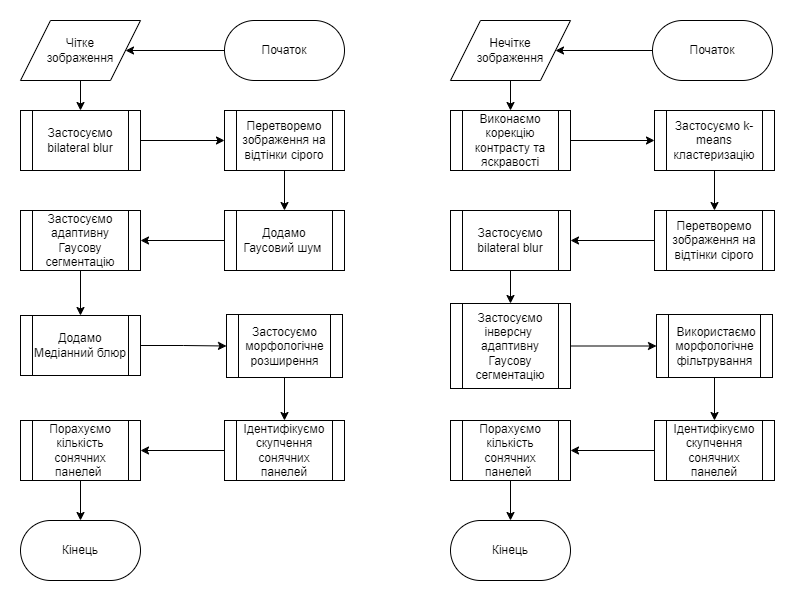

The diagram above was exported from draw.io. Its source (the exported page's mxGraphModel, read from the mxfile embedded in the PNG):
<mxGraphModel dx="2074" dy="844" grid="1" gridSize="10" guides="1" tooltips="1" connect="1" arrows="1" fold="1" page="1" pageScale="1" pageWidth="827" pageHeight="1169" math="0" shadow="0">
  <root>
    <mxCell id="WIyWlLk6GJQsqaUBKTNV-0" />
    <mxCell id="WIyWlLk6GJQsqaUBKTNV-1" parent="WIyWlLk6GJQsqaUBKTNV-0" />
    <mxCell id="qphbFzwwGxSHnC9aL2mj-27" value="" style="edgeStyle=orthogonalEdgeStyle;rounded=0;orthogonalLoop=1;jettySize=auto;html=1;" parent="WIyWlLk6GJQsqaUBKTNV-1" source="qphbFzwwGxSHnC9aL2mj-0" target="qphbFzwwGxSHnC9aL2mj-2" edge="1">
      <mxGeometry relative="1" as="geometry" />
    </mxCell>
    <mxCell id="qphbFzwwGxSHnC9aL2mj-0" value="Початок" style="rounded=1;whiteSpace=wrap;html=1;arcSize=50;" parent="WIyWlLk6GJQsqaUBKTNV-1" vertex="1">
      <mxGeometry x="414" y="230" width="120" height="60" as="geometry" />
    </mxCell>
    <mxCell id="qphbFzwwGxSHnC9aL2mj-1" value="Кінець" style="rounded=1;whiteSpace=wrap;html=1;arcSize=50;" parent="WIyWlLk6GJQsqaUBKTNV-1" vertex="1">
      <mxGeometry x="210" y="730" width="120" height="60" as="geometry" />
    </mxCell>
    <mxCell id="qphbFzwwGxSHnC9aL2mj-26" value="" style="edgeStyle=orthogonalEdgeStyle;rounded=0;orthogonalLoop=1;jettySize=auto;html=1;" parent="WIyWlLk6GJQsqaUBKTNV-1" source="qphbFzwwGxSHnC9aL2mj-2" target="qphbFzwwGxSHnC9aL2mj-3" edge="1">
      <mxGeometry relative="1" as="geometry" />
    </mxCell>
    <mxCell id="qphbFzwwGxSHnC9aL2mj-2" value="Чітке&lt;div&gt;зображення&lt;/div&gt;" style="shape=parallelogram;perimeter=parallelogramPerimeter;whiteSpace=wrap;html=1;fixedSize=1;size=30;" parent="WIyWlLk6GJQsqaUBKTNV-1" vertex="1">
      <mxGeometry x="210" y="230" width="120" height="60" as="geometry" />
    </mxCell>
    <mxCell id="qphbFzwwGxSHnC9aL2mj-15" value="" style="edgeStyle=orthogonalEdgeStyle;rounded=0;orthogonalLoop=1;jettySize=auto;html=1;" parent="WIyWlLk6GJQsqaUBKTNV-1" source="qphbFzwwGxSHnC9aL2mj-3" target="qphbFzwwGxSHnC9aL2mj-4" edge="1">
      <mxGeometry relative="1" as="geometry" />
    </mxCell>
    <mxCell id="qphbFzwwGxSHnC9aL2mj-3" value="Застосуємо bilateral blur" style="shape=process;whiteSpace=wrap;html=1;backgroundOutline=1;" parent="WIyWlLk6GJQsqaUBKTNV-1" vertex="1">
      <mxGeometry x="210" y="320" width="120" height="60" as="geometry" />
    </mxCell>
    <mxCell id="qphbFzwwGxSHnC9aL2mj-16" value="" style="edgeStyle=orthogonalEdgeStyle;rounded=0;orthogonalLoop=1;jettySize=auto;html=1;" parent="WIyWlLk6GJQsqaUBKTNV-1" source="qphbFzwwGxSHnC9aL2mj-4" target="qphbFzwwGxSHnC9aL2mj-5" edge="1">
      <mxGeometry relative="1" as="geometry" />
    </mxCell>
    <mxCell id="qphbFzwwGxSHnC9aL2mj-4" value="Перетворемо зображення на відтінки сірого" style="shape=process;whiteSpace=wrap;html=1;backgroundOutline=1;" parent="WIyWlLk6GJQsqaUBKTNV-1" vertex="1">
      <mxGeometry x="414" y="320" width="120" height="60" as="geometry" />
    </mxCell>
    <mxCell id="qphbFzwwGxSHnC9aL2mj-17" value="" style="edgeStyle=orthogonalEdgeStyle;rounded=0;orthogonalLoop=1;jettySize=auto;html=1;" parent="WIyWlLk6GJQsqaUBKTNV-1" source="qphbFzwwGxSHnC9aL2mj-5" target="qphbFzwwGxSHnC9aL2mj-6" edge="1">
      <mxGeometry relative="1" as="geometry" />
    </mxCell>
    <mxCell id="qphbFzwwGxSHnC9aL2mj-5" value="Додамо Гаусовий шум&amp;nbsp;" style="shape=process;whiteSpace=wrap;html=1;backgroundOutline=1;" parent="WIyWlLk6GJQsqaUBKTNV-1" vertex="1">
      <mxGeometry x="414" y="420" width="120" height="60" as="geometry" />
    </mxCell>
    <mxCell id="qphbFzwwGxSHnC9aL2mj-18" value="" style="edgeStyle=orthogonalEdgeStyle;rounded=0;orthogonalLoop=1;jettySize=auto;html=1;" parent="WIyWlLk6GJQsqaUBKTNV-1" source="qphbFzwwGxSHnC9aL2mj-6" target="qphbFzwwGxSHnC9aL2mj-8" edge="1">
      <mxGeometry relative="1" as="geometry" />
    </mxCell>
    <mxCell id="qphbFzwwGxSHnC9aL2mj-6" value="Застосуємо адаптивну Гаусову сегментацію" style="shape=process;whiteSpace=wrap;html=1;backgroundOutline=1;" parent="WIyWlLk6GJQsqaUBKTNV-1" vertex="1">
      <mxGeometry x="210" y="420" width="120" height="60" as="geometry" />
    </mxCell>
    <mxCell id="qphbFzwwGxSHnC9aL2mj-19" value="" style="edgeStyle=orthogonalEdgeStyle;rounded=0;orthogonalLoop=1;jettySize=auto;html=1;" parent="WIyWlLk6GJQsqaUBKTNV-1" source="qphbFzwwGxSHnC9aL2mj-8" target="qphbFzwwGxSHnC9aL2mj-9" edge="1">
      <mxGeometry relative="1" as="geometry">
        <mxPoint x="410" y="555" as="targetPoint" />
      </mxGeometry>
    </mxCell>
    <mxCell id="qphbFzwwGxSHnC9aL2mj-8" value="Додамо Медіанний блюр" style="shape=process;whiteSpace=wrap;html=1;backgroundOutline=1;" parent="WIyWlLk6GJQsqaUBKTNV-1" vertex="1">
      <mxGeometry x="210" y="525" width="120" height="60" as="geometry" />
    </mxCell>
    <mxCell id="qphbFzwwGxSHnC9aL2mj-20" value="" style="edgeStyle=orthogonalEdgeStyle;rounded=0;orthogonalLoop=1;jettySize=auto;html=1;" parent="WIyWlLk6GJQsqaUBKTNV-1" source="qphbFzwwGxSHnC9aL2mj-9" target="qphbFzwwGxSHnC9aL2mj-10" edge="1">
      <mxGeometry relative="1" as="geometry" />
    </mxCell>
    <mxCell id="qphbFzwwGxSHnC9aL2mj-9" value="Застосуємо морфологічне розширення" style="shape=process;whiteSpace=wrap;html=1;backgroundOutline=1;" parent="WIyWlLk6GJQsqaUBKTNV-1" vertex="1">
      <mxGeometry x="416" y="524" width="116" height="63" as="geometry" />
    </mxCell>
    <mxCell id="qphbFzwwGxSHnC9aL2mj-21" value="" style="edgeStyle=orthogonalEdgeStyle;rounded=0;orthogonalLoop=1;jettySize=auto;html=1;" parent="WIyWlLk6GJQsqaUBKTNV-1" source="qphbFzwwGxSHnC9aL2mj-10" target="qphbFzwwGxSHnC9aL2mj-11" edge="1">
      <mxGeometry relative="1" as="geometry" />
    </mxCell>
    <mxCell id="qphbFzwwGxSHnC9aL2mj-10" value="Ідентифікуємо скупчення сонячних панелей" style="shape=process;whiteSpace=wrap;html=1;backgroundOutline=1;" parent="WIyWlLk6GJQsqaUBKTNV-1" vertex="1">
      <mxGeometry x="414" y="630" width="120" height="60" as="geometry" />
    </mxCell>
    <mxCell id="qphbFzwwGxSHnC9aL2mj-22" value="" style="edgeStyle=orthogonalEdgeStyle;rounded=0;orthogonalLoop=1;jettySize=auto;html=1;" parent="WIyWlLk6GJQsqaUBKTNV-1" source="qphbFzwwGxSHnC9aL2mj-11" target="qphbFzwwGxSHnC9aL2mj-1" edge="1">
      <mxGeometry relative="1" as="geometry">
        <mxPoint x="270" y="730" as="targetPoint" />
      </mxGeometry>
    </mxCell>
    <mxCell id="qphbFzwwGxSHnC9aL2mj-11" value="Порахуємо кількість сонячних панелей&amp;nbsp;" style="shape=process;whiteSpace=wrap;html=1;backgroundOutline=1;" parent="WIyWlLk6GJQsqaUBKTNV-1" vertex="1">
      <mxGeometry x="210" y="630" width="120" height="60" as="geometry" />
    </mxCell>
    <mxCell id="7Dgvg2M8OYJwOl9oVi0B-1" value="Кінець" style="rounded=1;whiteSpace=wrap;html=1;arcSize=50;" vertex="1" parent="WIyWlLk6GJQsqaUBKTNV-1">
      <mxGeometry x="640" y="730" width="120" height="60" as="geometry" />
    </mxCell>
    <mxCell id="7Dgvg2M8OYJwOl9oVi0B-2" value="" style="edgeStyle=orthogonalEdgeStyle;rounded=0;orthogonalLoop=1;jettySize=auto;html=1;" edge="1" parent="WIyWlLk6GJQsqaUBKTNV-1" target="7Dgvg2M8OYJwOl9oVi0B-4" source="7Dgvg2M8OYJwOl9oVi0B-24">
      <mxGeometry relative="1" as="geometry">
        <mxPoint x="700" y="290" as="sourcePoint" />
      </mxGeometry>
    </mxCell>
    <mxCell id="7Dgvg2M8OYJwOl9oVi0B-3" value="" style="edgeStyle=orthogonalEdgeStyle;rounded=0;orthogonalLoop=1;jettySize=auto;html=1;" edge="1" parent="WIyWlLk6GJQsqaUBKTNV-1" source="7Dgvg2M8OYJwOl9oVi0B-4" target="7Dgvg2M8OYJwOl9oVi0B-6">
      <mxGeometry relative="1" as="geometry" />
    </mxCell>
    <mxCell id="7Dgvg2M8OYJwOl9oVi0B-4" value="Виконаємо корекцію контрасту та яскравості" style="shape=process;whiteSpace=wrap;html=1;backgroundOutline=1;" vertex="1" parent="WIyWlLk6GJQsqaUBKTNV-1">
      <mxGeometry x="640" y="320" width="120" height="60" as="geometry" />
    </mxCell>
    <mxCell id="7Dgvg2M8OYJwOl9oVi0B-5" value="" style="edgeStyle=orthogonalEdgeStyle;rounded=0;orthogonalLoop=1;jettySize=auto;html=1;" edge="1" parent="WIyWlLk6GJQsqaUBKTNV-1" source="7Dgvg2M8OYJwOl9oVi0B-6" target="7Dgvg2M8OYJwOl9oVi0B-8">
      <mxGeometry relative="1" as="geometry" />
    </mxCell>
    <mxCell id="7Dgvg2M8OYJwOl9oVi0B-6" value="Застосуємо k-means кластеризацію" style="shape=process;whiteSpace=wrap;html=1;backgroundOutline=1;" vertex="1" parent="WIyWlLk6GJQsqaUBKTNV-1">
      <mxGeometry x="844" y="320" width="120" height="60" as="geometry" />
    </mxCell>
    <mxCell id="7Dgvg2M8OYJwOl9oVi0B-7" value="" style="edgeStyle=orthogonalEdgeStyle;rounded=0;orthogonalLoop=1;jettySize=auto;html=1;" edge="1" parent="WIyWlLk6GJQsqaUBKTNV-1" source="7Dgvg2M8OYJwOl9oVi0B-8" target="7Dgvg2M8OYJwOl9oVi0B-10">
      <mxGeometry relative="1" as="geometry" />
    </mxCell>
    <mxCell id="7Dgvg2M8OYJwOl9oVi0B-8" value="Перетворемо зображення на відтінки сірого" style="shape=process;whiteSpace=wrap;html=1;backgroundOutline=1;" vertex="1" parent="WIyWlLk6GJQsqaUBKTNV-1">
      <mxGeometry x="844" y="420" width="120" height="60" as="geometry" />
    </mxCell>
    <mxCell id="7Dgvg2M8OYJwOl9oVi0B-9" value="" style="edgeStyle=orthogonalEdgeStyle;rounded=0;orthogonalLoop=1;jettySize=auto;html=1;" edge="1" parent="WIyWlLk6GJQsqaUBKTNV-1" source="7Dgvg2M8OYJwOl9oVi0B-10" target="7Dgvg2M8OYJwOl9oVi0B-12">
      <mxGeometry relative="1" as="geometry" />
    </mxCell>
    <mxCell id="7Dgvg2M8OYJwOl9oVi0B-10" value="Застосуємо bilateral blur" style="shape=process;whiteSpace=wrap;html=1;backgroundOutline=1;" vertex="1" parent="WIyWlLk6GJQsqaUBKTNV-1">
      <mxGeometry x="640" y="420" width="120" height="60" as="geometry" />
    </mxCell>
    <mxCell id="7Dgvg2M8OYJwOl9oVi0B-11" value="" style="edgeStyle=orthogonalEdgeStyle;rounded=0;orthogonalLoop=1;jettySize=auto;html=1;" edge="1" parent="WIyWlLk6GJQsqaUBKTNV-1" source="7Dgvg2M8OYJwOl9oVi0B-12" target="7Dgvg2M8OYJwOl9oVi0B-14">
      <mxGeometry relative="1" as="geometry">
        <mxPoint x="840" y="555" as="targetPoint" />
      </mxGeometry>
    </mxCell>
    <mxCell id="7Dgvg2M8OYJwOl9oVi0B-12" value="Застосуємо&lt;div&gt;інверсну&amp;nbsp;&lt;div&gt;адаптивну Гаусову сегментацію&lt;/div&gt;&lt;/div&gt;" style="shape=process;whiteSpace=wrap;html=1;backgroundOutline=1;" vertex="1" parent="WIyWlLk6GJQsqaUBKTNV-1">
      <mxGeometry x="640" y="513" width="120" height="85" as="geometry" />
    </mxCell>
    <mxCell id="7Dgvg2M8OYJwOl9oVi0B-13" value="" style="edgeStyle=orthogonalEdgeStyle;rounded=0;orthogonalLoop=1;jettySize=auto;html=1;" edge="1" parent="WIyWlLk6GJQsqaUBKTNV-1" source="7Dgvg2M8OYJwOl9oVi0B-14" target="7Dgvg2M8OYJwOl9oVi0B-16">
      <mxGeometry relative="1" as="geometry" />
    </mxCell>
    <mxCell id="7Dgvg2M8OYJwOl9oVi0B-14" value="&amp;nbsp;Використаємо морфологічне фільтрування" style="shape=process;whiteSpace=wrap;html=1;backgroundOutline=1;" vertex="1" parent="WIyWlLk6GJQsqaUBKTNV-1">
      <mxGeometry x="846" y="524" width="116" height="63" as="geometry" />
    </mxCell>
    <mxCell id="7Dgvg2M8OYJwOl9oVi0B-15" value="" style="edgeStyle=orthogonalEdgeStyle;rounded=0;orthogonalLoop=1;jettySize=auto;html=1;" edge="1" parent="WIyWlLk6GJQsqaUBKTNV-1" source="7Dgvg2M8OYJwOl9oVi0B-16" target="7Dgvg2M8OYJwOl9oVi0B-18">
      <mxGeometry relative="1" as="geometry" />
    </mxCell>
    <mxCell id="7Dgvg2M8OYJwOl9oVi0B-16" value="Ідентифікуємо скупчення сонячних панелей" style="shape=process;whiteSpace=wrap;html=1;backgroundOutline=1;" vertex="1" parent="WIyWlLk6GJQsqaUBKTNV-1">
      <mxGeometry x="844" y="630" width="120" height="60" as="geometry" />
    </mxCell>
    <mxCell id="7Dgvg2M8OYJwOl9oVi0B-17" value="" style="edgeStyle=orthogonalEdgeStyle;rounded=0;orthogonalLoop=1;jettySize=auto;html=1;" edge="1" parent="WIyWlLk6GJQsqaUBKTNV-1" source="7Dgvg2M8OYJwOl9oVi0B-18" target="7Dgvg2M8OYJwOl9oVi0B-1">
      <mxGeometry relative="1" as="geometry">
        <mxPoint x="700" y="730" as="targetPoint" />
      </mxGeometry>
    </mxCell>
    <mxCell id="7Dgvg2M8OYJwOl9oVi0B-18" value="Порахуємо кількість сонячних панелей&amp;nbsp;" style="shape=process;whiteSpace=wrap;html=1;backgroundOutline=1;" vertex="1" parent="WIyWlLk6GJQsqaUBKTNV-1">
      <mxGeometry x="640" y="630" width="120" height="60" as="geometry" />
    </mxCell>
    <mxCell id="7Dgvg2M8OYJwOl9oVi0B-67" value="" style="edgeStyle=orthogonalEdgeStyle;rounded=0;orthogonalLoop=1;jettySize=auto;html=1;" edge="1" parent="WIyWlLk6GJQsqaUBKTNV-1" source="7Dgvg2M8OYJwOl9oVi0B-23" target="7Dgvg2M8OYJwOl9oVi0B-24">
      <mxGeometry relative="1" as="geometry" />
    </mxCell>
    <mxCell id="7Dgvg2M8OYJwOl9oVi0B-23" value="Початок" style="rounded=1;whiteSpace=wrap;html=1;arcSize=50;" vertex="1" parent="WIyWlLk6GJQsqaUBKTNV-1">
      <mxGeometry x="842" y="230" width="120" height="60" as="geometry" />
    </mxCell>
    <mxCell id="7Dgvg2M8OYJwOl9oVi0B-24" value="Нечітке&lt;div&gt;зображення&lt;/div&gt;" style="shape=parallelogram;perimeter=parallelogramPerimeter;whiteSpace=wrap;html=1;fixedSize=1;size=30;" vertex="1" parent="WIyWlLk6GJQsqaUBKTNV-1">
      <mxGeometry x="640" y="230" width="120" height="60" as="geometry" />
    </mxCell>
  </root>
</mxGraphModel>